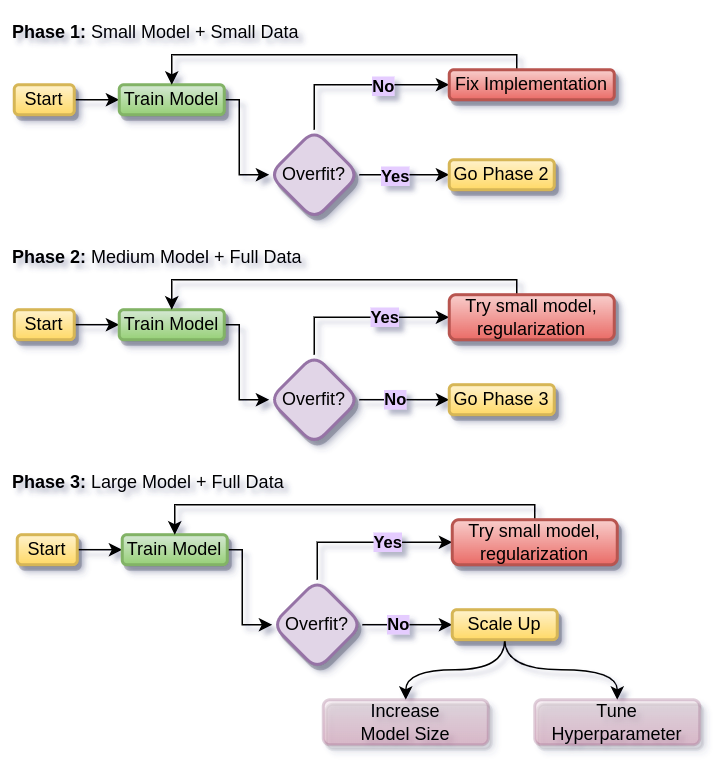

The diagram above was exported from draw.io. Its source (the exported page's mxGraphModel, read from the mxfile embedded in the PNG):
<mxGraphModel dx="1046" dy="698" grid="1" gridSize="10" guides="1" tooltips="1" connect="1" arrows="1" fold="1" page="1" pageScale="1" pageWidth="850" pageHeight="1100" math="0" shadow="0">
  <root>
    <mxCell id="0" />
    <mxCell id="1" parent="0" />
    <mxCell id="lFg2E07z7QpB3gCUufCj-13" style="edgeStyle=orthogonalEdgeStyle;rounded=0;orthogonalLoop=1;jettySize=auto;html=1;exitX=1;exitY=0.5;exitDx=0;exitDy=0;entryX=0;entryY=0.5;entryDx=0;entryDy=0;strokeWidth=1;" edge="1" parent="1" source="lFg2E07z7QpB3gCUufCj-1" target="lFg2E07z7QpB3gCUufCj-2">
      <mxGeometry relative="1" as="geometry" />
    </mxCell>
    <mxCell id="lFg2E07z7QpB3gCUufCj-1" value="Start" style="rounded=1;whiteSpace=wrap;html=1;fillColor=#fff2cc;strokeColor=#d6b656;shadow=1;glass=0;sketch=0;strokeWidth=2;gradientColor=#ffd966;" vertex="1" parent="1">
      <mxGeometry x="197" y="90" width="40" height="20" as="geometry" />
    </mxCell>
    <mxCell id="lFg2E07z7QpB3gCUufCj-12" style="edgeStyle=orthogonalEdgeStyle;rounded=0;orthogonalLoop=1;jettySize=auto;html=1;exitX=1;exitY=0.5;exitDx=0;exitDy=0;entryX=0;entryY=0.5;entryDx=0;entryDy=0;strokeWidth=1;" edge="1" parent="1" source="lFg2E07z7QpB3gCUufCj-2" target="lFg2E07z7QpB3gCUufCj-3">
      <mxGeometry relative="1" as="geometry">
        <Array as="points">
          <mxPoint x="347" y="100" />
          <mxPoint x="347" y="150" />
        </Array>
      </mxGeometry>
    </mxCell>
    <mxCell id="lFg2E07z7QpB3gCUufCj-2" value="Train Model" style="rounded=1;whiteSpace=wrap;html=1;fillColor=#d5e8d4;strokeColor=#82b366;shadow=1;sketch=0;strokeWidth=2;gradientColor=#97d077;" vertex="1" parent="1">
      <mxGeometry x="267" y="90" width="70" height="20" as="geometry" />
    </mxCell>
    <mxCell id="lFg2E07z7QpB3gCUufCj-7" style="edgeStyle=orthogonalEdgeStyle;rounded=0;orthogonalLoop=1;jettySize=auto;html=1;exitX=1;exitY=0.5;exitDx=0;exitDy=0;strokeWidth=1;" edge="1" parent="1" source="lFg2E07z7QpB3gCUufCj-3" target="lFg2E07z7QpB3gCUufCj-4">
      <mxGeometry relative="1" as="geometry" />
    </mxCell>
    <mxCell id="lFg2E07z7QpB3gCUufCj-9" value="Yes" style="edgeLabel;html=1;align=center;verticalAlign=middle;resizable=0;points=[];labelBackgroundColor=#E5CCFF;fontStyle=1" vertex="1" connectable="0" parent="lFg2E07z7QpB3gCUufCj-7">
      <mxGeometry x="-0.2444" relative="1" as="geometry">
        <mxPoint as="offset" />
      </mxGeometry>
    </mxCell>
    <mxCell id="lFg2E07z7QpB3gCUufCj-15" style="edgeStyle=orthogonalEdgeStyle;rounded=0;orthogonalLoop=1;jettySize=auto;html=1;entryX=0;entryY=0.5;entryDx=0;entryDy=0;strokeWidth=1;" edge="1" parent="1" source="lFg2E07z7QpB3gCUufCj-3" target="lFg2E07z7QpB3gCUufCj-5">
      <mxGeometry relative="1" as="geometry">
        <Array as="points">
          <mxPoint x="397" y="90" />
        </Array>
      </mxGeometry>
    </mxCell>
    <mxCell id="lFg2E07z7QpB3gCUufCj-16" value="No" style="edgeLabel;html=1;align=center;verticalAlign=middle;resizable=0;points=[];labelBorderColor=none;labelBackgroundColor=#E5CCFF;fontStyle=1" vertex="1" connectable="0" parent="lFg2E07z7QpB3gCUufCj-15">
      <mxGeometry x="0.2437" relative="1" as="geometry">
        <mxPoint as="offset" />
      </mxGeometry>
    </mxCell>
    <mxCell id="lFg2E07z7QpB3gCUufCj-3" value="Overfit?" style="rhombus;whiteSpace=wrap;html=1;fillColor=#e1d5e7;strokeColor=#9673a6;rounded=1;shadow=1;sketch=0;strokeWidth=2;" vertex="1" parent="1">
      <mxGeometry x="367" y="120" width="60" height="60" as="geometry" />
    </mxCell>
    <mxCell id="lFg2E07z7QpB3gCUufCj-4" value="Go Phase 2" style="rounded=1;whiteSpace=wrap;html=1;fillColor=#fff2cc;strokeColor=#d6b656;shadow=1;glass=0;sketch=0;strokeWidth=2;gradientColor=#ffd966;" vertex="1" parent="1">
      <mxGeometry x="487" y="140" width="70" height="20" as="geometry" />
    </mxCell>
    <mxCell id="lFg2E07z7QpB3gCUufCj-11" style="edgeStyle=orthogonalEdgeStyle;rounded=0;orthogonalLoop=1;jettySize=auto;html=1;exitX=0.5;exitY=0;exitDx=0;exitDy=0;entryX=0.5;entryY=0;entryDx=0;entryDy=0;strokeWidth=1;" edge="1" parent="1" source="lFg2E07z7QpB3gCUufCj-5" target="lFg2E07z7QpB3gCUufCj-2">
      <mxGeometry relative="1" as="geometry">
        <Array as="points">
          <mxPoint x="532" y="70" />
          <mxPoint x="302" y="70" />
        </Array>
      </mxGeometry>
    </mxCell>
    <mxCell id="lFg2E07z7QpB3gCUufCj-5" value="Fix Implementation" style="rounded=1;whiteSpace=wrap;html=1;shadow=1;sketch=0;strokeWidth=2;fillColor=#f8cecc;gradientColor=#ea6b66;strokeColor=#b85450;" vertex="1" parent="1">
      <mxGeometry x="487" y="80" width="110" height="20" as="geometry" />
    </mxCell>
    <mxCell id="lFg2E07z7QpB3gCUufCj-14" value="&lt;b&gt;Phase 1:&lt;/b&gt; Small Model + Small Data" style="text;html=1;align=left;verticalAlign=middle;resizable=0;points=[];autosize=1;strokeColor=none;fillColor=none;strokeWidth=2;" vertex="1" parent="1">
      <mxGeometry x="194" y="40" width="210" height="30" as="geometry" />
    </mxCell>
    <mxCell id="lFg2E07z7QpB3gCUufCj-29" value="&lt;b&gt;Phase 2:&lt;/b&gt; Medium Model + Full Data" style="text;html=1;align=left;verticalAlign=middle;resizable=0;points=[];autosize=1;strokeColor=none;fillColor=none;strokeWidth=2;" vertex="1" parent="1">
      <mxGeometry x="194" y="190" width="220" height="30" as="geometry" />
    </mxCell>
    <mxCell id="lFg2E07z7QpB3gCUufCj-30" style="edgeStyle=orthogonalEdgeStyle;rounded=0;orthogonalLoop=1;jettySize=auto;html=1;exitX=1;exitY=0.5;exitDx=0;exitDy=0;entryX=0;entryY=0.5;entryDx=0;entryDy=0;strokeWidth=1;" edge="1" parent="1" source="lFg2E07z7QpB3gCUufCj-31" target="lFg2E07z7QpB3gCUufCj-33">
      <mxGeometry relative="1" as="geometry" />
    </mxCell>
    <mxCell id="lFg2E07z7QpB3gCUufCj-31" value="Start" style="rounded=1;whiteSpace=wrap;html=1;fillColor=#fff2cc;strokeColor=#d6b656;shadow=1;glass=0;sketch=0;strokeWidth=2;gradientColor=#ffd966;" vertex="1" parent="1">
      <mxGeometry x="197" y="239.97" width="40" height="20" as="geometry" />
    </mxCell>
    <mxCell id="lFg2E07z7QpB3gCUufCj-32" style="edgeStyle=orthogonalEdgeStyle;rounded=0;orthogonalLoop=1;jettySize=auto;html=1;exitX=1;exitY=0.5;exitDx=0;exitDy=0;entryX=0;entryY=0.5;entryDx=0;entryDy=0;strokeWidth=1;" edge="1" parent="1" source="lFg2E07z7QpB3gCUufCj-33" target="lFg2E07z7QpB3gCUufCj-38">
      <mxGeometry relative="1" as="geometry">
        <Array as="points">
          <mxPoint x="347" y="249.97" />
          <mxPoint x="347" y="299.97" />
        </Array>
      </mxGeometry>
    </mxCell>
    <mxCell id="lFg2E07z7QpB3gCUufCj-33" value="Train Model" style="rounded=1;whiteSpace=wrap;html=1;fillColor=#d5e8d4;strokeColor=#82b366;shadow=1;sketch=0;strokeWidth=2;gradientColor=#97d077;" vertex="1" parent="1">
      <mxGeometry x="267" y="239.97" width="70" height="20" as="geometry" />
    </mxCell>
    <mxCell id="lFg2E07z7QpB3gCUufCj-34" style="edgeStyle=orthogonalEdgeStyle;rounded=0;orthogonalLoop=1;jettySize=auto;html=1;exitX=1;exitY=0.5;exitDx=0;exitDy=0;strokeWidth=1;" edge="1" parent="1" source="lFg2E07z7QpB3gCUufCj-38" target="lFg2E07z7QpB3gCUufCj-39">
      <mxGeometry relative="1" as="geometry" />
    </mxCell>
    <mxCell id="lFg2E07z7QpB3gCUufCj-35" value="No" style="edgeLabel;html=1;align=center;verticalAlign=middle;resizable=0;points=[];labelBackgroundColor=#E5CCFF;fontStyle=1" vertex="1" connectable="0" parent="lFg2E07z7QpB3gCUufCj-34">
      <mxGeometry x="-0.2444" relative="1" as="geometry">
        <mxPoint as="offset" />
      </mxGeometry>
    </mxCell>
    <mxCell id="lFg2E07z7QpB3gCUufCj-36" style="edgeStyle=orthogonalEdgeStyle;rounded=0;orthogonalLoop=1;jettySize=auto;html=1;entryX=0;entryY=0.5;entryDx=0;entryDy=0;strokeWidth=1;" edge="1" parent="1" source="lFg2E07z7QpB3gCUufCj-38" target="lFg2E07z7QpB3gCUufCj-41">
      <mxGeometry relative="1" as="geometry">
        <Array as="points">
          <mxPoint x="397" y="245" />
        </Array>
      </mxGeometry>
    </mxCell>
    <mxCell id="lFg2E07z7QpB3gCUufCj-37" value="Yes" style="edgeLabel;html=1;align=center;verticalAlign=middle;resizable=0;points=[];labelBorderColor=none;labelBackgroundColor=#E5CCFF;fontStyle=1" vertex="1" connectable="0" parent="lFg2E07z7QpB3gCUufCj-36">
      <mxGeometry x="0.2437" relative="1" as="geometry">
        <mxPoint as="offset" />
      </mxGeometry>
    </mxCell>
    <mxCell id="lFg2E07z7QpB3gCUufCj-38" value="Overfit?" style="rhombus;whiteSpace=wrap;html=1;fillColor=#e1d5e7;strokeColor=#9673a6;rounded=1;shadow=1;sketch=0;strokeWidth=2;" vertex="1" parent="1">
      <mxGeometry x="367" y="269.97" width="60" height="60" as="geometry" />
    </mxCell>
    <mxCell id="lFg2E07z7QpB3gCUufCj-39" value="Go Phase 3" style="rounded=1;whiteSpace=wrap;html=1;fillColor=#fff2cc;strokeColor=#d6b656;shadow=1;glass=0;sketch=0;strokeWidth=2;gradientColor=#ffd966;" vertex="1" parent="1">
      <mxGeometry x="487" y="289.97" width="70" height="20" as="geometry" />
    </mxCell>
    <mxCell id="lFg2E07z7QpB3gCUufCj-40" style="edgeStyle=orthogonalEdgeStyle;rounded=0;orthogonalLoop=1;jettySize=auto;html=1;exitX=0.5;exitY=0;exitDx=0;exitDy=0;entryX=0.5;entryY=0;entryDx=0;entryDy=0;strokeWidth=1;" edge="1" parent="1" source="lFg2E07z7QpB3gCUufCj-41" target="lFg2E07z7QpB3gCUufCj-33">
      <mxGeometry relative="1" as="geometry">
        <Array as="points">
          <mxPoint x="532" y="219.97" />
          <mxPoint x="302" y="219.97" />
        </Array>
      </mxGeometry>
    </mxCell>
    <mxCell id="lFg2E07z7QpB3gCUufCj-41" value="Try small model, regularization" style="rounded=1;whiteSpace=wrap;html=1;shadow=1;sketch=0;strokeWidth=2;fillColor=#f8cecc;gradientColor=#ea6b66;strokeColor=#b85450;" vertex="1" parent="1">
      <mxGeometry x="487" y="229.97" width="110" height="30.03" as="geometry" />
    </mxCell>
    <mxCell id="lFg2E07z7QpB3gCUufCj-42" value="&lt;b&gt;Phase 3:&lt;/b&gt; Large Model + Full Data" style="text;html=1;align=left;verticalAlign=middle;resizable=0;points=[];autosize=1;strokeColor=none;fillColor=none;strokeWidth=2;" vertex="1" parent="1">
      <mxGeometry x="194" y="340" width="200" height="30" as="geometry" />
    </mxCell>
    <mxCell id="lFg2E07z7QpB3gCUufCj-43" style="edgeStyle=orthogonalEdgeStyle;rounded=0;orthogonalLoop=1;jettySize=auto;html=1;exitX=1;exitY=0.5;exitDx=0;exitDy=0;entryX=0;entryY=0.5;entryDx=0;entryDy=0;strokeWidth=1;" edge="1" parent="1" source="lFg2E07z7QpB3gCUufCj-44" target="lFg2E07z7QpB3gCUufCj-46">
      <mxGeometry relative="1" as="geometry" />
    </mxCell>
    <mxCell id="lFg2E07z7QpB3gCUufCj-44" value="Start" style="rounded=1;whiteSpace=wrap;html=1;fillColor=#fff2cc;strokeColor=#d6b656;shadow=1;glass=0;sketch=0;strokeWidth=2;gradientColor=#ffd966;" vertex="1" parent="1">
      <mxGeometry x="199" y="389.97" width="40" height="20" as="geometry" />
    </mxCell>
    <mxCell id="lFg2E07z7QpB3gCUufCj-45" style="edgeStyle=orthogonalEdgeStyle;rounded=0;orthogonalLoop=1;jettySize=auto;html=1;exitX=1;exitY=0.5;exitDx=0;exitDy=0;entryX=0;entryY=0.5;entryDx=0;entryDy=0;strokeWidth=1;" edge="1" parent="1" source="lFg2E07z7QpB3gCUufCj-46" target="lFg2E07z7QpB3gCUufCj-51">
      <mxGeometry relative="1" as="geometry">
        <Array as="points">
          <mxPoint x="349" y="399.97" />
          <mxPoint x="349" y="449.97" />
        </Array>
      </mxGeometry>
    </mxCell>
    <mxCell id="lFg2E07z7QpB3gCUufCj-46" value="Train Model" style="rounded=1;whiteSpace=wrap;html=1;fillColor=#d5e8d4;strokeColor=#82b366;shadow=1;sketch=0;strokeWidth=2;gradientColor=#97d077;" vertex="1" parent="1">
      <mxGeometry x="269" y="389.97" width="70" height="20" as="geometry" />
    </mxCell>
    <mxCell id="lFg2E07z7QpB3gCUufCj-47" style="edgeStyle=orthogonalEdgeStyle;rounded=0;orthogonalLoop=1;jettySize=auto;html=1;exitX=1;exitY=0.5;exitDx=0;exitDy=0;strokeWidth=1;" edge="1" parent="1" source="lFg2E07z7QpB3gCUufCj-51" target="lFg2E07z7QpB3gCUufCj-52">
      <mxGeometry relative="1" as="geometry" />
    </mxCell>
    <mxCell id="lFg2E07z7QpB3gCUufCj-48" value="No" style="edgeLabel;html=1;align=center;verticalAlign=middle;resizable=0;points=[];labelBackgroundColor=#E5CCFF;fontStyle=1" vertex="1" connectable="0" parent="lFg2E07z7QpB3gCUufCj-47">
      <mxGeometry x="-0.2444" relative="1" as="geometry">
        <mxPoint as="offset" />
      </mxGeometry>
    </mxCell>
    <mxCell id="lFg2E07z7QpB3gCUufCj-49" style="edgeStyle=orthogonalEdgeStyle;rounded=0;orthogonalLoop=1;jettySize=auto;html=1;entryX=0;entryY=0.5;entryDx=0;entryDy=0;strokeWidth=1;" edge="1" parent="1" source="lFg2E07z7QpB3gCUufCj-51" target="lFg2E07z7QpB3gCUufCj-54">
      <mxGeometry relative="1" as="geometry">
        <Array as="points">
          <mxPoint x="399" y="395" />
        </Array>
      </mxGeometry>
    </mxCell>
    <mxCell id="lFg2E07z7QpB3gCUufCj-50" value="Yes" style="edgeLabel;html=1;align=center;verticalAlign=middle;resizable=0;points=[];labelBorderColor=none;labelBackgroundColor=#E5CCFF;fontStyle=1" vertex="1" connectable="0" parent="lFg2E07z7QpB3gCUufCj-49">
      <mxGeometry x="0.2437" relative="1" as="geometry">
        <mxPoint as="offset" />
      </mxGeometry>
    </mxCell>
    <mxCell id="lFg2E07z7QpB3gCUufCj-51" value="Overfit?" style="rhombus;whiteSpace=wrap;html=1;fillColor=#e1d5e7;strokeColor=#9673a6;rounded=1;shadow=1;sketch=0;strokeWidth=2;" vertex="1" parent="1">
      <mxGeometry x="369" y="419.97" width="60" height="60" as="geometry" />
    </mxCell>
    <mxCell id="lFg2E07z7QpB3gCUufCj-59" style="edgeStyle=orthogonalEdgeStyle;curved=1;rounded=0;orthogonalLoop=1;jettySize=auto;html=1;exitX=0.5;exitY=1;exitDx=0;exitDy=0;entryX=0.5;entryY=0;entryDx=0;entryDy=0;strokeWidth=1;" edge="1" parent="1" source="lFg2E07z7QpB3gCUufCj-52" target="lFg2E07z7QpB3gCUufCj-56">
      <mxGeometry relative="1" as="geometry" />
    </mxCell>
    <mxCell id="lFg2E07z7QpB3gCUufCj-60" style="edgeStyle=orthogonalEdgeStyle;curved=1;rounded=0;orthogonalLoop=1;jettySize=auto;html=1;exitX=0.5;exitY=1;exitDx=0;exitDy=0;strokeWidth=1;" edge="1" parent="1" source="lFg2E07z7QpB3gCUufCj-52" target="lFg2E07z7QpB3gCUufCj-57">
      <mxGeometry relative="1" as="geometry" />
    </mxCell>
    <mxCell id="lFg2E07z7QpB3gCUufCj-52" value="Scale Up" style="rounded=1;whiteSpace=wrap;html=1;fillColor=#fff2cc;strokeColor=#d6b656;shadow=1;glass=0;sketch=0;strokeWidth=2;gradientColor=#ffd966;" vertex="1" parent="1">
      <mxGeometry x="489" y="439.97" width="70" height="20" as="geometry" />
    </mxCell>
    <mxCell id="lFg2E07z7QpB3gCUufCj-53" style="edgeStyle=orthogonalEdgeStyle;rounded=0;orthogonalLoop=1;jettySize=auto;html=1;exitX=0.5;exitY=0;exitDx=0;exitDy=0;entryX=0.5;entryY=0;entryDx=0;entryDy=0;strokeWidth=1;" edge="1" parent="1" source="lFg2E07z7QpB3gCUufCj-54" target="lFg2E07z7QpB3gCUufCj-46">
      <mxGeometry relative="1" as="geometry">
        <Array as="points">
          <mxPoint x="537" y="369.97" />
          <mxPoint x="307" y="369.97" />
        </Array>
      </mxGeometry>
    </mxCell>
    <mxCell id="lFg2E07z7QpB3gCUufCj-54" value="Try small model, regularization" style="rounded=1;whiteSpace=wrap;html=1;shadow=1;sketch=0;strokeWidth=2;fillColor=#f8cecc;gradientColor=#ea6b66;strokeColor=#b85450;" vertex="1" parent="1">
      <mxGeometry x="489" y="379.97" width="110" height="30.03" as="geometry" />
    </mxCell>
    <mxCell id="lFg2E07z7QpB3gCUufCj-56" value="Increase&lt;br&gt;Model Size" style="rounded=1;whiteSpace=wrap;html=1;fillColor=#e6d0de;strokeColor=#996185;shadow=1;sketch=0;strokeWidth=2;gradientColor=#d5739d;glass=0;opacity=30;" vertex="1" parent="1">
      <mxGeometry x="403" y="500" width="110" height="30.03" as="geometry" />
    </mxCell>
    <mxCell id="lFg2E07z7QpB3gCUufCj-57" value="Tune Hyperparameter" style="rounded=1;whiteSpace=wrap;html=1;fillColor=#e6d0de;strokeColor=#996185;shadow=1;sketch=0;strokeWidth=2;gradientColor=#d5739d;glass=0;opacity=30;" vertex="1" parent="1">
      <mxGeometry x="544" y="500" width="110" height="30.03" as="geometry" />
    </mxCell>
  </root>
</mxGraphModel>